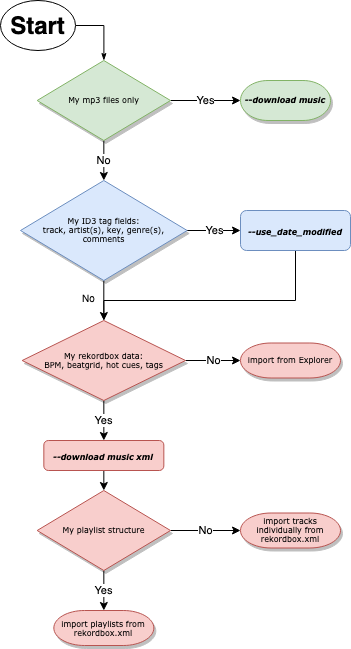

The diagram above was exported from draw.io. Its source (the exported page's mxGraphModel, read from the mxfile embedded in the PNG):
<mxGraphModel dx="658" dy="436" grid="1" gridSize="10" guides="1" tooltips="1" connect="1" arrows="1" fold="1" page="1" pageScale="1" pageWidth="1100" pageHeight="850" background="none" math="0" shadow="0">
  <root>
    <mxCell id="0" />
    <mxCell id="1" parent="0" />
    <mxCell id="60e70716793133e9-31" style="edgeStyle=orthogonalEdgeStyle;rounded=0;html=1;labelBackgroundColor=none;startSize=5;endArrow=classicThin;endFill=1;endSize=5;jettySize=auto;orthogonalLoop=1;strokeWidth=1;fontFamily=Verdana;fontSize=8;exitX=1;exitY=0.5;exitDx=0;exitDy=0;" parent="1" source="X6XjlsAcVKO3j1nzCc1M-17" target="60e70716793133e9-5" edge="1">
      <mxGeometry relative="1" as="geometry">
        <mxPoint x="160" y="180" as="sourcePoint" />
      </mxGeometry>
    </mxCell>
    <mxCell id="X6XjlsAcVKO3j1nzCc1M-22" value="Yes" style="edgeStyle=orthogonalEdgeStyle;rounded=0;orthogonalLoop=1;jettySize=auto;html=1;exitX=1;exitY=0.5;exitDx=0;exitDy=0;entryX=0;entryY=0.5;entryDx=0;entryDy=0;entryPerimeter=0;" edge="1" parent="1" source="60e70716793133e9-5" target="X6XjlsAcVKO3j1nzCc1M-9">
      <mxGeometry relative="1" as="geometry" />
    </mxCell>
    <mxCell id="X6XjlsAcVKO3j1nzCc1M-23" value="No" style="edgeStyle=orthogonalEdgeStyle;rounded=0;orthogonalLoop=1;jettySize=auto;html=1;exitX=0.5;exitY=1;exitDx=0;exitDy=0;entryX=0.5;entryY=0;entryDx=0;entryDy=0;" edge="1" parent="1" source="60e70716793133e9-5" target="60e70716793133e9-14">
      <mxGeometry relative="1" as="geometry" />
    </mxCell>
    <mxCell id="60e70716793133e9-5" value="My mp3 files only" style="rhombus;whiteSpace=wrap;html=1;rounded=0;shadow=1;labelBackgroundColor=none;strokeWidth=1;fontFamily=Verdana;fontSize=8;align=center;fillColor=#d5e8d4;strokeColor=#82b366;" parent="1" vertex="1">
      <mxGeometry x="176.67" y="200" width="133.33" height="80" as="geometry" />
    </mxCell>
    <mxCell id="X6XjlsAcVKO3j1nzCc1M-4" style="edgeStyle=orthogonalEdgeStyle;rounded=0;orthogonalLoop=1;jettySize=auto;html=1;exitX=0.5;exitY=1;exitDx=0;exitDy=0;" edge="1" parent="1" source="60e70716793133e9-14" target="60e70716793133e9-17">
      <mxGeometry relative="1" as="geometry" />
    </mxCell>
    <mxCell id="X6XjlsAcVKO3j1nzCc1M-5" value="&lt;font style=&quot;font-size: 10px&quot;&gt;No&lt;/font&gt;" style="edgeLabel;html=1;align=center;verticalAlign=middle;resizable=0;points=[];" vertex="1" connectable="0" parent="X6XjlsAcVKO3j1nzCc1M-4">
      <mxGeometry x="-0.9463" y="-1" relative="1" as="geometry">
        <mxPoint x="-15" y="17" as="offset" />
      </mxGeometry>
    </mxCell>
    <mxCell id="X6XjlsAcVKO3j1nzCc1M-26" value="Yes" style="edgeStyle=orthogonalEdgeStyle;rounded=0;orthogonalLoop=1;jettySize=auto;html=1;exitX=1;exitY=0.5;exitDx=0;exitDy=0;entryX=0;entryY=0.5;entryDx=0;entryDy=0;" edge="1" parent="1" source="60e70716793133e9-14" target="X6XjlsAcVKO3j1nzCc1M-21">
      <mxGeometry relative="1" as="geometry" />
    </mxCell>
    <mxCell id="60e70716793133e9-14" value="My ID3 tag fields:&lt;br&gt;track, artist(s), key, genre(s), comments" style="rhombus;whiteSpace=wrap;html=1;rounded=0;shadow=1;labelBackgroundColor=none;strokeWidth=1;fontFamily=Verdana;fontSize=8;align=center;fillColor=#dae8fc;strokeColor=#6c8ebf;" parent="1" vertex="1">
      <mxGeometry x="160" y="320" width="166.67" height="100" as="geometry" />
    </mxCell>
    <mxCell id="60e70716793133e9-45" style="edgeStyle=orthogonalEdgeStyle;rounded=0;html=1;labelBackgroundColor=none;startSize=5;endArrow=classicThin;endFill=1;endSize=5;jettySize=auto;orthogonalLoop=1;strokeWidth=1;fontFamily=Verdana;fontSize=8;entryX=0.5;entryY=0;entryDx=0;entryDy=0;exitX=0.5;exitY=1;exitDx=0;exitDy=0;" parent="1" source="X6XjlsAcVKO3j1nzCc1M-21" target="60e70716793133e9-17" edge="1">
      <mxGeometry relative="1" as="geometry">
        <Array as="points">
          <mxPoint x="435" y="440" />
          <mxPoint x="243" y="440" />
        </Array>
        <mxPoint x="415" y="368.75" as="sourcePoint" />
        <mxPoint x="340" y="670" as="targetPoint" />
      </mxGeometry>
    </mxCell>
    <mxCell id="X6XjlsAcVKO3j1nzCc1M-25" value="Yes" style="edgeStyle=orthogonalEdgeStyle;rounded=0;orthogonalLoop=1;jettySize=auto;html=1;exitX=0.5;exitY=1;exitDx=0;exitDy=0;entryX=0.5;entryY=0;entryDx=0;entryDy=0;" edge="1" parent="1" source="60e70716793133e9-17" target="X6XjlsAcVKO3j1nzCc1M-34">
      <mxGeometry relative="1" as="geometry">
        <mxPoint x="525" y="520" as="targetPoint" />
      </mxGeometry>
    </mxCell>
    <mxCell id="X6XjlsAcVKO3j1nzCc1M-28" value="No" style="edgeStyle=orthogonalEdgeStyle;rounded=0;orthogonalLoop=1;jettySize=auto;html=1;exitX=1;exitY=0.5;exitDx=0;exitDy=0;entryX=0;entryY=0.5;entryDx=0;entryDy=0;entryPerimeter=0;" edge="1" parent="1" source="60e70716793133e9-17" target="60e70716793133e9-30">
      <mxGeometry relative="1" as="geometry" />
    </mxCell>
    <mxCell id="60e70716793133e9-17" value="My rekordbox data:&lt;br&gt;BPM, beatgrid, hot cues, tags" style="rhombus;whiteSpace=wrap;html=1;rounded=0;shadow=1;labelBackgroundColor=none;strokeWidth=1;fontFamily=Verdana;fontSize=8;align=center;fillColor=#f8cecc;strokeColor=#b85450;" parent="1" vertex="1">
      <mxGeometry x="161.67" y="460" width="163.33" height="80" as="geometry" />
    </mxCell>
    <mxCell id="60e70716793133e9-30" value="import from Explorer" style="strokeWidth=1;html=1;shape=mxgraph.flowchart.terminator;whiteSpace=wrap;rounded=0;shadow=1;labelBackgroundColor=none;fontFamily=Verdana;fontSize=8;align=center;fillColor=#f8cecc;strokeColor=#b85450;" parent="1" vertex="1">
      <mxGeometry x="380" y="482.5" width="100" height="35" as="geometry" />
    </mxCell>
    <mxCell id="X6XjlsAcVKO3j1nzCc1M-9" value="&lt;i&gt;&lt;b&gt;--download music&lt;/b&gt;&lt;/i&gt;" style="strokeWidth=1;html=1;shape=mxgraph.flowchart.terminator;whiteSpace=wrap;rounded=0;shadow=1;labelBackgroundColor=none;fontFamily=Verdana;fontSize=8;align=center;fillColor=#d5e8d4;strokeColor=#82b366;" vertex="1" parent="1">
      <mxGeometry x="380" y="220" width="90" height="40" as="geometry" />
    </mxCell>
    <mxCell id="X6XjlsAcVKO3j1nzCc1M-16" value="Yes" style="edgeStyle=orthogonalEdgeStyle;rounded=0;orthogonalLoop=1;jettySize=auto;html=1;exitX=0.5;exitY=1;exitDx=0;exitDy=0;entryX=0.5;entryY=0;entryDx=0;entryDy=0;entryPerimeter=0;" edge="1" parent="1" source="X6XjlsAcVKO3j1nzCc1M-12" target="X6XjlsAcVKO3j1nzCc1M-15">
      <mxGeometry relative="1" as="geometry" />
    </mxCell>
    <mxCell id="X6XjlsAcVKO3j1nzCc1M-27" value="No" style="edgeStyle=orthogonalEdgeStyle;rounded=0;orthogonalLoop=1;jettySize=auto;html=1;exitX=1;exitY=0.5;exitDx=0;exitDy=0;entryX=0;entryY=0.5;entryDx=0;entryDy=0;entryPerimeter=0;" edge="1" parent="1" source="X6XjlsAcVKO3j1nzCc1M-12" target="X6XjlsAcVKO3j1nzCc1M-14">
      <mxGeometry relative="1" as="geometry" />
    </mxCell>
    <mxCell id="X6XjlsAcVKO3j1nzCc1M-12" value="My playlist structure" style="rhombus;whiteSpace=wrap;html=1;rounded=0;shadow=1;labelBackgroundColor=none;strokeWidth=1;fontFamily=Verdana;fontSize=8;align=center;fillColor=#f8cecc;strokeColor=#b85450;" vertex="1" parent="1">
      <mxGeometry x="176.67000000000002" y="630" width="133.33" height="80" as="geometry" />
    </mxCell>
    <mxCell id="X6XjlsAcVKO3j1nzCc1M-14" value="import tracks individually from rekordbox.xml" style="strokeWidth=1;html=1;shape=mxgraph.flowchart.terminator;whiteSpace=wrap;rounded=0;shadow=1;labelBackgroundColor=none;fontFamily=Verdana;fontSize=8;align=center;fillColor=#f8cecc;strokeColor=#b85450;" vertex="1" parent="1">
      <mxGeometry x="380" y="652.5" width="100" height="35" as="geometry" />
    </mxCell>
    <mxCell id="X6XjlsAcVKO3j1nzCc1M-15" value="import playlists from rekordbox.xml" style="strokeWidth=1;html=1;shape=mxgraph.flowchart.terminator;whiteSpace=wrap;rounded=0;shadow=1;labelBackgroundColor=none;fontFamily=Verdana;fontSize=8;align=center;fillColor=#f8cecc;strokeColor=#b85450;" vertex="1" parent="1">
      <mxGeometry x="193.33" y="750" width="100" height="35" as="geometry" />
    </mxCell>
    <mxCell id="X6XjlsAcVKO3j1nzCc1M-17" value="&lt;font style=&quot;font-size: 24px&quot;&gt;&lt;b&gt;Start&lt;/b&gt;&lt;/font&gt;" style="ellipse;whiteSpace=wrap;html=1;" vertex="1" parent="1">
      <mxGeometry x="140" y="140" width="75" height="50" as="geometry" />
    </mxCell>
    <mxCell id="X6XjlsAcVKO3j1nzCc1M-21" value="&lt;i style=&quot;font-family: &amp;#34;verdana&amp;#34; ; font-size: 8px&quot;&gt;&lt;b&gt;--use_date_modified&lt;/b&gt;&lt;/i&gt;" style="rounded=1;whiteSpace=wrap;html=1;fillColor=#dae8fc;strokeColor=#6c8ebf;" vertex="1" parent="1">
      <mxGeometry x="380" y="350" width="110" height="40" as="geometry" />
    </mxCell>
    <mxCell id="X6XjlsAcVKO3j1nzCc1M-35" style="edgeStyle=orthogonalEdgeStyle;rounded=0;orthogonalLoop=1;jettySize=auto;html=1;exitX=0.5;exitY=1;exitDx=0;exitDy=0;entryX=0.5;entryY=0;entryDx=0;entryDy=0;" edge="1" parent="1" source="X6XjlsAcVKO3j1nzCc1M-34" target="X6XjlsAcVKO3j1nzCc1M-12">
      <mxGeometry relative="1" as="geometry" />
    </mxCell>
    <mxCell id="X6XjlsAcVKO3j1nzCc1M-34" value="&lt;font face=&quot;verdana&quot;&gt;&lt;span style=&quot;font-size: 8px&quot;&gt;&lt;b&gt;&lt;i&gt;--download music xml&lt;/i&gt;&lt;/b&gt;&lt;/span&gt;&lt;/font&gt;" style="rounded=1;whiteSpace=wrap;html=1;fillColor=#f8cecc;strokeColor=#b85450;" vertex="1" parent="1">
      <mxGeometry x="183.33" y="580" width="120" height="30" as="geometry" />
    </mxCell>
  </root>
</mxGraphModel>